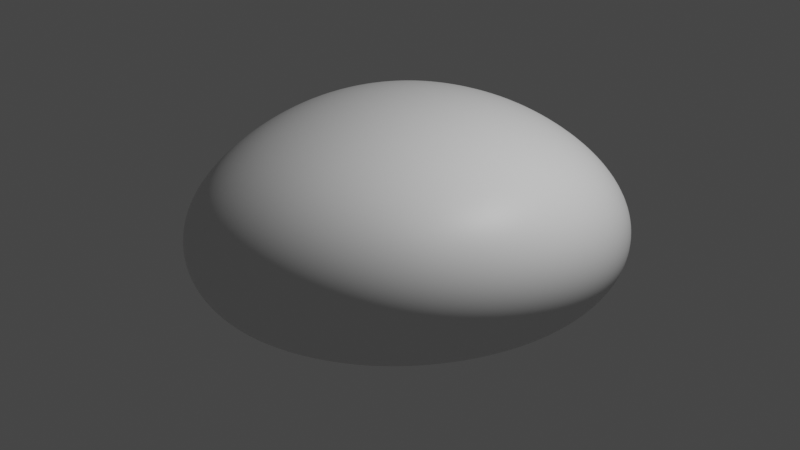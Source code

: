 # Source: rock.blend  (saved by Blender 3.3.6; exported with 4.5.12 LTS)
import bpy
from mathutils import Matrix  # noqa: F401  (used for matrix-valued properties, if any)

bpy.ops.wm.read_factory_settings(use_empty=True)
scene = bpy.context.scene
scene.name = 'Scene'

# ---- collections
col_collection = bpy.data.collections.new('Collection'); scene.collection.children.link(col_collection)

# ---- materials (node trees are filled in below, after node groups)
mat_material = bpy.data.materials.new('Material')
mat_material.alpha_threshold = 0.0
mat_material.use_transparent_shadow = False
mat_material.roughness = 0.5
mat_material.line_color = (0.0, 0.0, 0.0, 1.0)

# ---- material node trees
mat_material.use_nodes = True; mat_material.node_tree.nodes.clear()
_N = mat_material.node_tree.nodes; _L = mat_material.node_tree.links
n0 = _N.new('ShaderNodeOutputMaterial'); n0.name = 'Material Output'; n0.location = (300, 300)
n1 = _N.new('ShaderNodeBsdfPrincipled'); n1.name = 'Principled BSDF'; n1.location = (10, 300)
n1.distribution = 'GGX'
n1.subsurface_method = 'RANDOM_WALK_SKIN'
n1.inputs[3].default_value = 1.45
n1.inputs[27].default_value = (0.0, 0.0, 0.0, 1.0)
n1.inputs[28].default_value = 1.0
_L.new(n1.outputs[0], n0.inputs[0])
n0.is_active_output = True

# ---- world
world_world = bpy.data.worlds.new('World'); scene.world = world_world
world_world.use_nodes = True; world_world.node_tree.nodes.clear()
_N = world_world.node_tree.nodes; _L = world_world.node_tree.links
n0 = _N.new('ShaderNodeOutputWorld'); n0.name = 'World Output'; n0.location = (300, 300)
n1 = _N.new('ShaderNodeBackground'); n1.name = 'Background'; n1.location = (10, 300)
n1.inputs[0].default_value = (0.05088, 0.05088, 0.05088, 1.0)
_L.new(n1.outputs[0], n0.inputs[0])
n0.is_active_output = True
world_world.color = (0.05088, 0.05088, 0.05088)
world_world.use_sun_shadow = False
world_world.sun_shadow_jitter_overblur = 0.0

# ---- cameras
cam_camera = bpy.data.cameras.new('Camera')
cam_camera.clip_end = 100.0
cam_camera.ortho_scale = 7.314

# ---- lights
light_light = bpy.data.lights.new('Light', 'POINT')
light_light.transmission_factor = 0.0
light_light.energy = 1000.0
light_light.shadow_soft_size = 0.1
light_light.shadow_maximum_resolution = 0.006
light_light.use_absolute_resolution = True

# ---- meshes
me_cube = bpy.data.meshes.new('Cube')
me_cube.from_pydata([(2.555, 2.036, 1.0), (2.555, 2.036, -1.0), (2.555, -3.073, 1.0), (1.0, -1.0, -1.0), (-2.555, 2.036, 1.0), (-2.555, 2.036, -1.0), (-1.0, -1.0, 1.0), (-2.555, -3.073, -1.0)], [], [(0, 4, 6, 2), (3, 2, 6, 7), (7, 6, 4, 5), (5, 1, 3, 7), (1, 0, 2, 3), (5, 4, 0, 1)])
me_cube.polygons.foreach_set('use_smooth', [True] * 6)
_uv = me_cube.uv_layers.new(name='UVMap')
_uv.uv.foreach_set('vector', [0.625, 0.5, 0.875, 0.5, 0.875, 0.75, 0.625, 0.75, 0.375, 0.75, 0.625, 0.75, 0.625, 1.0, 0.375, 1.0, 0.375, 0.0, 0.625, 0.0, 0.625, 0.25, 0.375, 0.25, 0.125, 0.5, 0.375, 0.5, 0.375, 0.75, 0.125, 0.75, 0.375, 0.5, 0.625, 0.5, 0.625, 0.75, 0.375, 0.75, 0.375, 0.25, 0.625, 0.25, 0.625, 0.5, 0.375, 0.5])
me_cube.materials.append(mat_material)
me_cube.use_mirror_vertex_groups = False
me_cube.update()

# ---- objects
ob_cube = bpy.data.objects.new('Cube', me_cube)
ob_light = bpy.data.objects.new('Light', light_light)
ob_camera = bpy.data.objects.new('Camera', cam_camera)

# ---- transforms, parenting, visibility, modifiers, constraints
ob_cube.location = (0.0, 0.0, 0.0)
ob_cube.lock_rotations_4d = False
ob_cube.empty_display_type = 'ARROWS'
ob_cube.lineart.crease_threshold = 0.0
_m = ob_cube.modifiers.new('Subdivision', 'SUBSURF')
_m.levels = 5
_m.render_levels = 5
_m = ob_cube.modifiers.new('Displace', 'DISPLACE')
_m.strength = 0.8
ob_light.location = (4.076, 1.005, 5.904)
ob_light.rotation_euler = (0.6503, 0.05522, 1.866)
ob_light.lock_rotations_4d = False
ob_light.empty_display_type = 'ARROWS'
ob_light.color = (0.0, 0.0, 0.0, 0.0)
ob_light.lineart.crease_threshold = 0.0
ob_camera.location = (7.359, -6.926, 4.958)
ob_camera.rotation_euler = (1.109, 0.0, 0.8149)
ob_camera.lock_rotations_4d = False
ob_camera.empty_display_type = 'ARROWS'
ob_camera.color = (0.0, 0.0, 0.0, 0.0)
ob_camera.display_type = 'WIRE'
ob_camera.lineart.crease_threshold = 0.0

# ---- collection membership
col_collection.objects.link(ob_cube)
col_collection.objects.link(ob_light)
col_collection.objects.link(ob_camera)

# ---- scene / render settings (as saved in the file)
scene.camera = ob_camera
scene.frame_start = 1; scene.frame_end = 250; scene.frame_set(1)
scene.render.engine = 'BLENDER_EEVEE_NEXT'
scene.cycles.sampling_pattern = 'TABULATED_SOBOL'
scene.cycles.use_light_tree = False
scene.view_settings.view_transform = 'Filmic'
bpy.context.view_layer.update()
